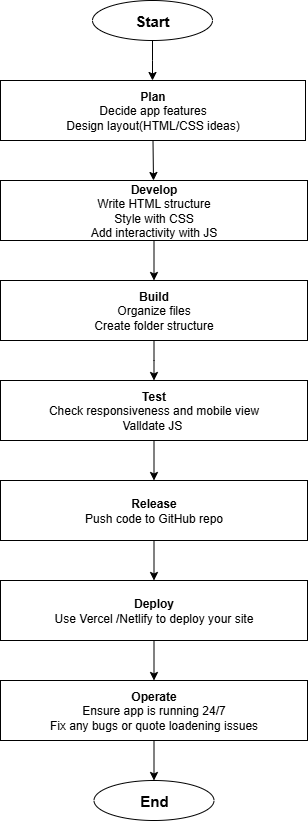

The diagram above was exported from draw.io. Its source (the exported page's mxGraphModel, read from the mxfile embedded in the PNG):
<mxGraphModel dx="1034" dy="570" grid="1" gridSize="10" guides="1" tooltips="1" connect="1" arrows="1" fold="1" page="1" pageScale="1" pageWidth="850" pageHeight="1100" math="0" shadow="0">
  <root>
    <mxCell id="0" />
    <mxCell id="1" parent="0" />
    <mxCell id="nIdgt3tBgp7tDFQUCdsK-3" value="" style="edgeStyle=orthogonalEdgeStyle;rounded=0;orthogonalLoop=1;jettySize=auto;html=1;" parent="1" source="nIdgt3tBgp7tDFQUCdsK-1" edge="1">
      <mxGeometry relative="1" as="geometry">
        <mxPoint x="425" y="90" as="targetPoint" />
      </mxGeometry>
    </mxCell>
    <mxCell id="nIdgt3tBgp7tDFQUCdsK-1" value="&lt;b&gt;&lt;font style=&quot;font-size: 15px;&quot;&gt;Start&lt;/font&gt;&lt;/b&gt;" style="ellipse;whiteSpace=wrap;html=1;" parent="1" vertex="1">
      <mxGeometry x="365" y="10" width="120" height="40" as="geometry" />
    </mxCell>
    <mxCell id="nIdgt3tBgp7tDFQUCdsK-5" value="&lt;b&gt;Plan&lt;/b&gt;&lt;div&gt;Decide app features&lt;/div&gt;&lt;div&gt;Design layout(HTML/CSS ideas)&lt;/div&gt;" style="rounded=0;whiteSpace=wrap;html=1;strokeColor=default;" parent="1" vertex="1">
      <mxGeometry x="273" y="90" width="305" height="60" as="geometry" />
    </mxCell>
    <mxCell id="nIdgt3tBgp7tDFQUCdsK-8" value="" style="endArrow=classic;html=1;rounded=0;exitX=0.5;exitY=1;exitDx=0;exitDy=0;" parent="1" source="nIdgt3tBgp7tDFQUCdsK-5" edge="1">
      <mxGeometry width="50" height="50" relative="1" as="geometry">
        <mxPoint x="280" y="250" as="sourcePoint" />
        <mxPoint x="426" y="190" as="targetPoint" />
      </mxGeometry>
    </mxCell>
    <mxCell id="nIdgt3tBgp7tDFQUCdsK-12" value="" style="edgeStyle=orthogonalEdgeStyle;rounded=0;orthogonalLoop=1;jettySize=auto;html=1;" parent="1" source="nIdgt3tBgp7tDFQUCdsK-9" target="nIdgt3tBgp7tDFQUCdsK-10" edge="1">
      <mxGeometry relative="1" as="geometry" />
    </mxCell>
    <mxCell id="nIdgt3tBgp7tDFQUCdsK-9" value="&lt;b&gt;Develop&lt;/b&gt;&lt;div&gt;Write HTML structure&lt;/div&gt;&lt;div&gt;Style with CSS&lt;/div&gt;&lt;div&gt;Add interactivity with JS&lt;/div&gt;" style="rounded=0;whiteSpace=wrap;html=1;" parent="1" vertex="1">
      <mxGeometry x="273" y="190" width="307" height="60" as="geometry" />
    </mxCell>
    <mxCell id="nIdgt3tBgp7tDFQUCdsK-10" value="&lt;b&gt;Build&lt;/b&gt;&lt;div&gt;Organize files&lt;/div&gt;&lt;div&gt;Create folder structure&lt;/div&gt;" style="rounded=0;whiteSpace=wrap;html=1;" parent="1" vertex="1">
      <mxGeometry x="273" y="290" width="307" height="60" as="geometry" />
    </mxCell>
    <mxCell id="nIdgt3tBgp7tDFQUCdsK-16" value="" style="edgeStyle=orthogonalEdgeStyle;rounded=0;orthogonalLoop=1;jettySize=auto;html=1;" parent="1" source="nIdgt3tBgp7tDFQUCdsK-13" target="nIdgt3tBgp7tDFQUCdsK-15" edge="1">
      <mxGeometry relative="1" as="geometry" />
    </mxCell>
    <mxCell id="nIdgt3tBgp7tDFQUCdsK-13" value="&lt;b&gt;Test&lt;/b&gt;&lt;div&gt;Check responsiveness and mobile view&lt;/div&gt;&lt;div&gt;Valldate JS&amp;nbsp;&lt;/div&gt;" style="rounded=0;whiteSpace=wrap;html=1;" parent="1" vertex="1">
      <mxGeometry x="273" y="390" width="307" height="60" as="geometry" />
    </mxCell>
    <mxCell id="nIdgt3tBgp7tDFQUCdsK-14" value="" style="edgeStyle=orthogonalEdgeStyle;rounded=0;orthogonalLoop=1;jettySize=auto;html=1;exitX=0.5;exitY=1;exitDx=0;exitDy=0;entryX=0.5;entryY=0;entryDx=0;entryDy=0;" parent="1" source="nIdgt3tBgp7tDFQUCdsK-10" target="nIdgt3tBgp7tDFQUCdsK-13" edge="1">
      <mxGeometry relative="1" as="geometry">
        <mxPoint x="420" y="360" as="sourcePoint" />
        <mxPoint x="420" y="400" as="targetPoint" />
        <Array as="points">
          <mxPoint x="427" y="370" />
          <mxPoint x="427" y="370" />
        </Array>
      </mxGeometry>
    </mxCell>
    <mxCell id="nIdgt3tBgp7tDFQUCdsK-20" value="" style="edgeStyle=orthogonalEdgeStyle;rounded=0;orthogonalLoop=1;jettySize=auto;html=1;" parent="1" source="nIdgt3tBgp7tDFQUCdsK-15" target="nIdgt3tBgp7tDFQUCdsK-17" edge="1">
      <mxGeometry relative="1" as="geometry" />
    </mxCell>
    <mxCell id="nIdgt3tBgp7tDFQUCdsK-15" value="&lt;b&gt;Release&lt;/b&gt;&lt;div&gt;Push code to GitHub repo&lt;/div&gt;" style="rounded=0;whiteSpace=wrap;html=1;" parent="1" vertex="1">
      <mxGeometry x="273" y="490" width="307" height="60" as="geometry" />
    </mxCell>
    <mxCell id="nIdgt3tBgp7tDFQUCdsK-22" value="" style="edgeStyle=orthogonalEdgeStyle;rounded=0;orthogonalLoop=1;jettySize=auto;html=1;" parent="1" source="nIdgt3tBgp7tDFQUCdsK-17" target="nIdgt3tBgp7tDFQUCdsK-21" edge="1">
      <mxGeometry relative="1" as="geometry" />
    </mxCell>
    <mxCell id="nIdgt3tBgp7tDFQUCdsK-17" value="&lt;b&gt;Deploy&lt;/b&gt;&lt;div&gt;Use Vercel /Netlify to deploy your site&lt;/div&gt;" style="rounded=0;whiteSpace=wrap;html=1;" parent="1" vertex="1">
      <mxGeometry x="273" y="590" width="307" height="60" as="geometry" />
    </mxCell>
    <mxCell id="nIdgt3tBgp7tDFQUCdsK-21" value="&lt;b&gt;Operate&lt;/b&gt;&lt;div&gt;Ensure app is running 24/7&lt;/div&gt;&lt;div&gt;Fix any bugs or quote loadening issues&lt;/div&gt;" style="rounded=0;whiteSpace=wrap;html=1;" parent="1" vertex="1">
      <mxGeometry x="273" y="690" width="307" height="60" as="geometry" />
    </mxCell>
    <mxCell id="nIdgt3tBgp7tDFQUCdsK-29" value="&lt;span style=&quot;font-size: 15px;&quot;&gt;&lt;b&gt;End&lt;/b&gt;&lt;/span&gt;" style="ellipse;whiteSpace=wrap;html=1;" parent="1" vertex="1">
      <mxGeometry x="366.5" y="790" width="120" height="40" as="geometry" />
    </mxCell>
    <mxCell id="nIdgt3tBgp7tDFQUCdsK-30" value="" style="endArrow=classic;html=1;rounded=0;exitX=0.5;exitY=1;exitDx=0;exitDy=0;entryX=0.5;entryY=0;entryDx=0;entryDy=0;" parent="1" source="nIdgt3tBgp7tDFQUCdsK-21" target="nIdgt3tBgp7tDFQUCdsK-29" edge="1">
      <mxGeometry width="50" height="50" relative="1" as="geometry">
        <mxPoint x="280" y="900" as="sourcePoint" />
        <mxPoint x="330" y="850" as="targetPoint" />
      </mxGeometry>
    </mxCell>
  </root>
</mxGraphModel>